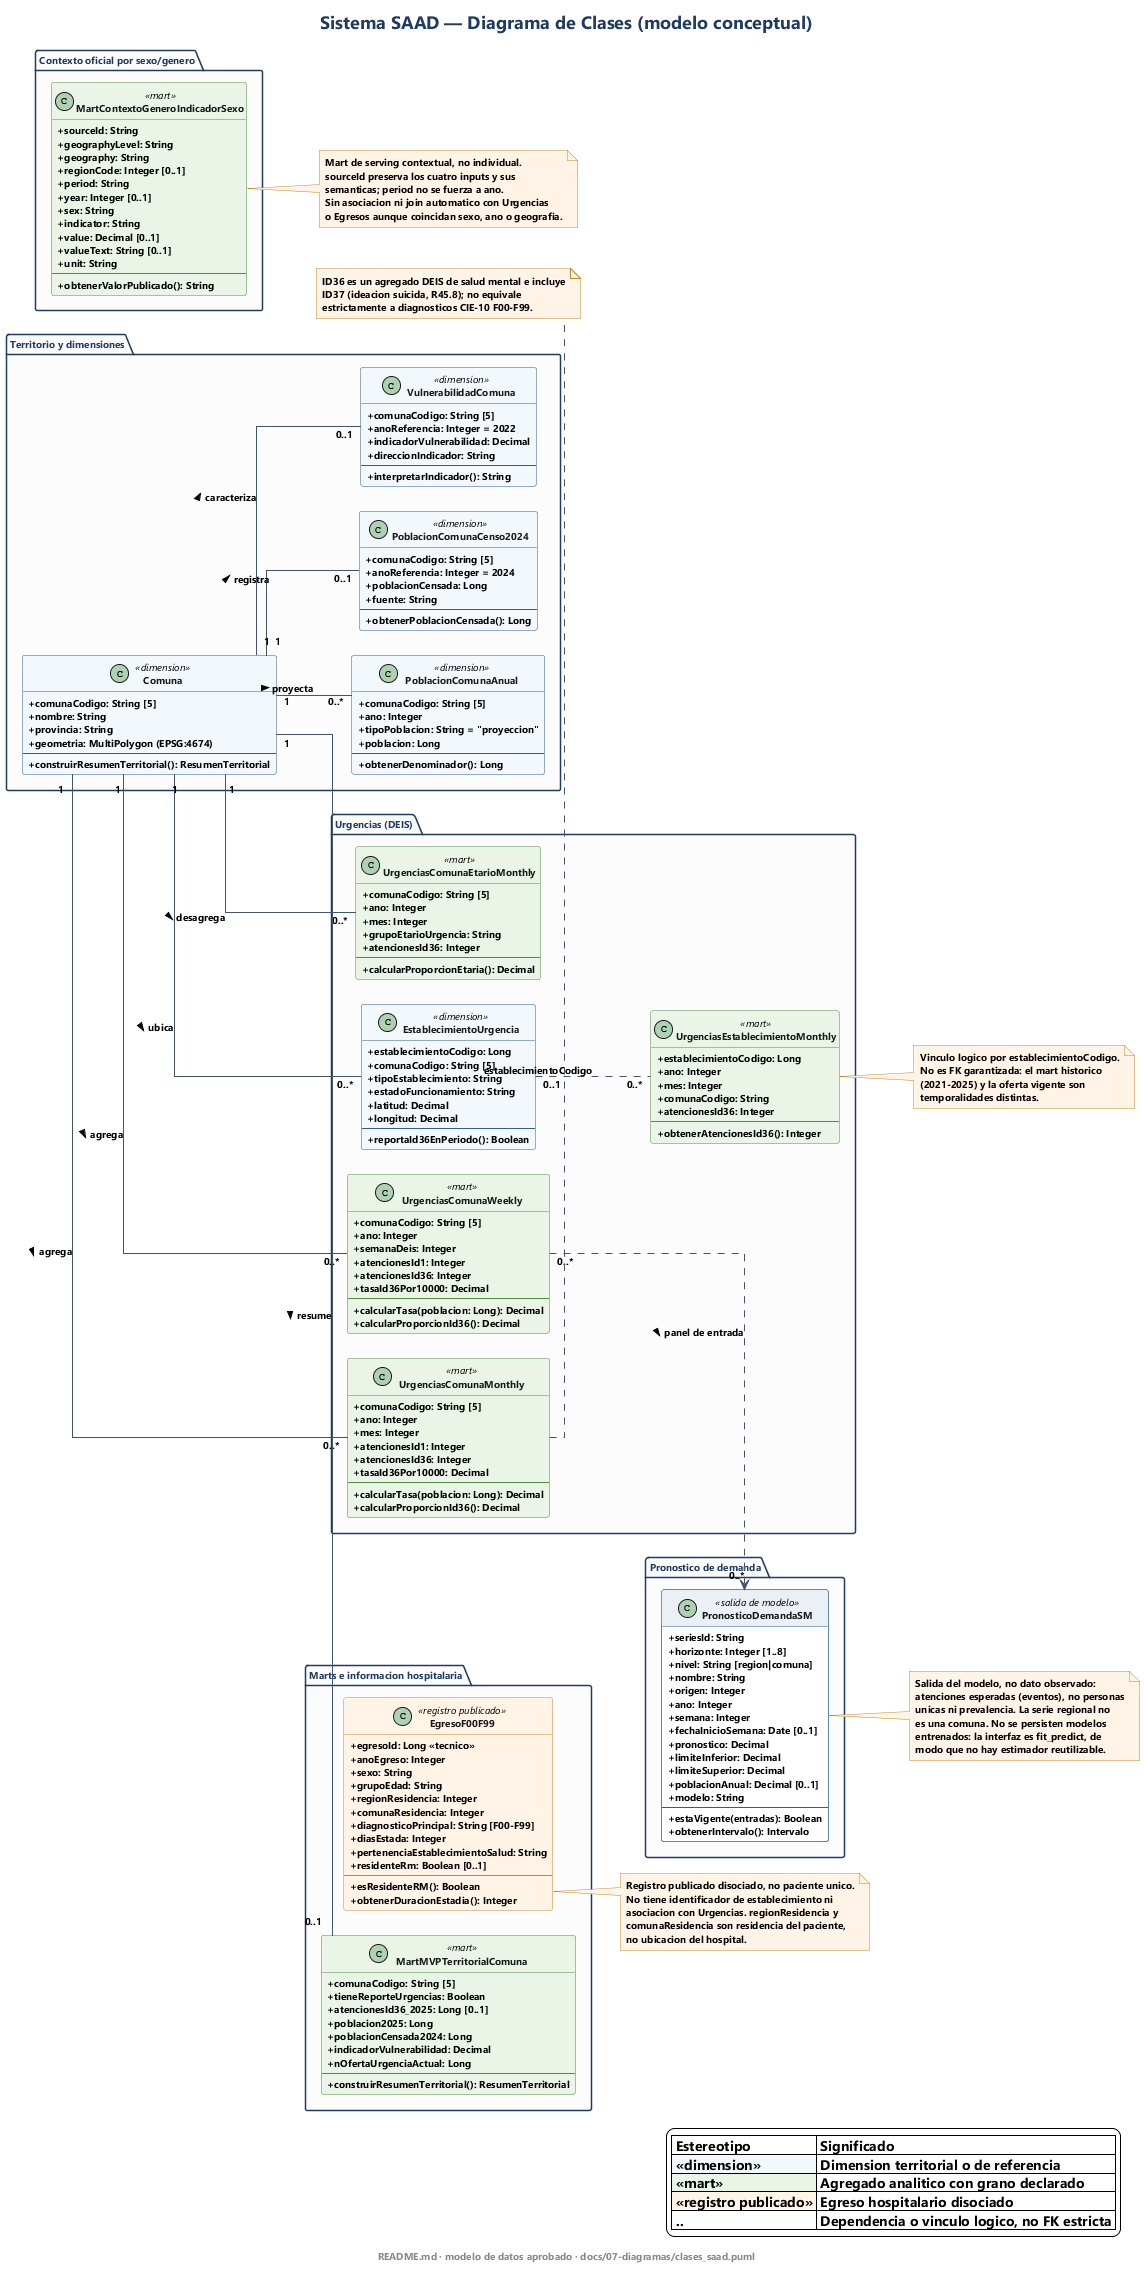

The diagram above was rendered by PlantUML. Its source (embedded in the PNG):
@startuml clases_saad
'=====================================================================
' SAAD - Diagrama de Clases (UML 2.5)
'
' Proyecto : Sistema de Analisis y Anticipacion de Demanda de Urgencia
'            en Salud Mental para la Region Metropolitana
' Fuente   : README.md, PROJECT_CONTEXT.md y modelo de datos aprobado
'            (docs/07-diagramas/15-modelo-base-datos/).
'
' El diagrama es conceptual: sintetiza clases del dominio y sus
' operaciones minimas; no reproduce todas las columnas del ERD.
' Render   : java -jar plantuml.jar -charset UTF-8 -Playout=smetana
'=====================================================================

title Sistema SAAD — Diagrama de Clases (modelo conceptual)

left to right direction
skinparam backgroundColor #FFFFFF
skinparam shadowing false
skinparam linetype ortho
skinparam nodesep 25
skinparam ranksep 40
skinparam defaultFontName "Segoe UI"
skinparam defaultFontSize 10
skinparam titleFontSize 18
skinparam titleFontColor #1F3B63
skinparam ArrowColor #44546A
skinparam classAttributeIconSize 0

skinparam class {
  BackgroundColor #FFFFFF
  BorderColor #2E5E8C
  FontColor #1A1A1A
  HeaderBackgroundColor #EAF0F6
  BackgroundColor<<dimension>> #F3F8FC
  BorderColor<<dimension>> #2E5E8C
  BackgroundColor<<mart>> #EAF4E7
  BorderColor<<mart>> #4E8C3F
  BackgroundColor<<registro publicado>> #FFF4E5
  BorderColor<<registro publicado>> #C08B2F
}
skinparam package {
  BackgroundColor #FCFCFD
  BorderColor #1F3B63
  FontColor #1F3B63
  FontStyle bold
}
skinparam note {
  BackgroundColor #FFF4E5
  BorderColor #C08B2F
}

'---------------------------------------------------------------------
' Dominio territorial y dimensiones
'---------------------------------------------------------------------
package "Territorio y dimensiones" {
  class Comuna <<dimension>> {
    +comunaCodigo: String [5]
    +nombre: String
    +provincia: String
    +geometria: MultiPolygon (EPSG:4674)
    --
    +construirResumenTerritorial(): ResumenTerritorial
  }

  class PoblacionComunaAnual <<dimension>> {
    +comunaCodigo: String [5]
    +ano: Integer
    +tipoPoblacion: String = "proyeccion"
    +poblacion: Long
    --
    +obtenerDenominador(): Long
  }

  class PoblacionComunaCenso2024 <<dimension>> {
    +comunaCodigo: String [5]
    +anoReferencia: Integer = 2024
    +poblacionCensada: Long
    +fuente: String
    --
    +obtenerPoblacionCensada(): Long
  }

  class VulnerabilidadComuna <<dimension>> {
    +comunaCodigo: String [5]
    +anoReferencia: Integer = 2022
    +indicadorVulnerabilidad: Decimal
    +direccionIndicador: String
    --
    +interpretarIndicador(): String
  }
}

'---------------------------------------------------------------------
' Dominio de urgencias
'---------------------------------------------------------------------
package "Urgencias (DEIS)" {
  class EstablecimientoUrgencia <<dimension>> {
    +establecimientoCodigo: Long
    +comunaCodigo: String [5]
    +tipoEstablecimiento: String
    +estadoFuncionamiento: String
    +latitud: Decimal
    +longitud: Decimal
    --
    +reportaId36EnPeriodo(): Boolean
  }

  class UrgenciasComunaWeekly <<mart>> {
    +comunaCodigo: String [5]
    +ano: Integer
    +semanaDeis: Integer
    +atencionesId1: Integer
    +atencionesId36: Integer
    +tasaId36Por10000: Decimal
    --
    +calcularTasa(poblacion: Long): Decimal
    +calcularProporcionId36(): Decimal
  }

  class UrgenciasComunaMonthly <<mart>> {
    +comunaCodigo: String [5]
    +ano: Integer
    +mes: Integer
    +atencionesId1: Integer
    +atencionesId36: Integer
    +tasaId36Por10000: Decimal
    --
    +calcularTasa(poblacion: Long): Decimal
    +calcularProporcionId36(): Decimal
  }

  class UrgenciasEstablecimientoMonthly <<mart>> {
    +establecimientoCodigo: Long
    +ano: Integer
    +mes: Integer
    +comunaCodigo: String
    +atencionesId36: Integer
    --
    +obtenerAtencionesId36(): Integer
  }

  class UrgenciasComunaEtarioMonthly <<mart>> {
    +comunaCodigo: String [5]
    +ano: Integer
    +mes: Integer
    +grupoEtarioUrgencia: String
    +atencionesId36: Integer
    --
    +calcularProporcionEtaria(): Decimal
  }
}

'---------------------------------------------------------------------
' Integracion territorial y hospitalizacion
'---------------------------------------------------------------------
package "Marts e informacion hospitalaria" {
  class MartMVPTerritorialComuna <<mart>> {
    +comunaCodigo: String [5]
    +tieneReporteUrgencias: Boolean
    +atencionesId36_2025: Long [0..1]
    +poblacion2025: Long
    +poblacionCensada2024: Long
    +indicadorVulnerabilidad: Decimal
    +nOfertaUrgenciaActual: Long
    --
    +construirResumenTerritorial(): ResumenTerritorial
  }

  class EgresoF00F99 <<registro publicado>> {
    +egresoId: Long <<tecnico>>
    +anoEgreso: Integer
    +sexo: String
    +grupoEdad: String
    +regionResidencia: Integer
    +comunaResidencia: Integer
    +diagnosticoPrincipal: String [F00-F99]
    +diasEstada: Integer
    +pertenenciaEstablecimientoSalud: String
    +residenteRm: Boolean [0..1]
    --
    +esResidenteRM(): Boolean
    +obtenerDuracionEstadia(): Integer
  }
}

'---------------------------------------------------------------------
' Salida del modelo de demanda
'---------------------------------------------------------------------
package "Pronostico de demanda" {
  class PronosticoDemandaSM <<salida de modelo>> {
    +seriesId: String
    +horizonte: Integer [1..8]
    +nivel: String [region|comuna]
    +nombre: String
    +origen: Integer
    +ano: Integer
    +semana: Integer
    +fechaInicioSemana: Date [0..1]
    +pronostico: Decimal
    +limiteInferior: Decimal
    +limiteSuperior: Decimal
    +poblacionAnual: Decimal [0..1]
    +modelo: String
    --
    +estaVigente(entradas): Boolean
    +obtenerIntervalo(): Intervalo
  }
}

'---------------------------------------------------------------------
' Contexto interpretativo oficial por sexo/genero
'---------------------------------------------------------------------
package "Contexto oficial por sexo/genero" {
  class MartContextoGeneroIndicadorSexo <<mart>> {
    +sourceId: String
    +geographyLevel: String
    +geography: String
    +regionCode: Integer [0..1]
    +period: String
    +year: Integer [0..1]
    +sex: String
    +indicator: String
    +value: Decimal [0..1]
    +valueText: String [0..1]
    +unit: String
    --
    +obtenerValorPublicado(): String
  }
}

'---------------------------------------------------------------------
' Relaciones territoriales y de granularidad
'---------------------------------------------------------------------
Comuna "1" -- "0..*" PoblacionComunaAnual : proyecta >
Comuna "1" -- "0..1" PoblacionComunaCenso2024 : registra >
Comuna "1" -- "0..1" VulnerabilidadComuna : caracteriza >
Comuna "1" -- "0..*" EstablecimientoUrgencia : ubica >

Comuna "1" -- "0..*" UrgenciasComunaWeekly : agrega >
Comuna "1" -- "0..*" UrgenciasComunaMonthly : agrega >
Comuna "1" -- "0..*" UrgenciasComunaEtarioMonthly : desagrega >
Comuna "1" -- "0..1" MartMVPTerritorialComuna : resume >

EstablecimientoUrgencia "0..1" .. "0..*" UrgenciasEstablecimientoMonthly : establecimientoCodigo

UrgenciasComunaWeekly "0..*" ..> "0..*" PronosticoDemandaSM : panel de entrada >

'---------------------------------------------------------------------
' Restricciones semanticas que no se expresan como asociaciones
'---------------------------------------------------------------------
note right of PronosticoDemandaSM
  Salida del modelo, no dato observado:
  atenciones esperadas (eventos), no personas
  unicas ni prevalencia. La serie regional no
  es una comuna. No se persisten modelos
  entrenados: la interfaz es fit_predict, de
  modo que no hay estimador reutilizable.
end note

note right of UrgenciasEstablecimientoMonthly
  Vinculo logico por establecimientoCodigo.
  No es FK garantizada: el mart historico
  (2021-2025) y la oferta vigente son
  temporalidades distintas.
end note

note right of EgresoF00F99
  Registro publicado disociado, no paciente unico.
  No tiene identificador de establecimiento ni
  asociacion con Urgencias. regionResidencia y
  comunaResidencia son residencia del paciente,
  no ubicacion del hospital.
end note

note right of MartContextoGeneroIndicadorSexo
  Mart de serving contextual, no individual.
  sourceId preserva los cuatro inputs y sus
  semanticas; period no se fuerza a ano.
  Sin asociacion ni join automatico con Urgencias
  o Egresos aunque coincidan sexo, ano o geografia.
end note

note bottom of UrgenciasComunaMonthly
  ID36 es un agregado DEIS de salud mental e incluye
  ID37 (ideacion suicida, R45.8); no equivale
  estrictamente a diagnosticos CIE-10 F00-F99.
end note

legend right
  |= Estereotipo |= Significado |
  |<#F3F8FC> <<dimension>> | Dimension territorial o de referencia |
  |<#EAF4E7> <<mart>> | Agregado analitico con grano declarado |
  |<#FFF4E5> <<registro publicado>> | Egreso hospitalario disociado |
  | .. | Dependencia o vinculo logico, no FK estricta |
endlegend

footer README.md · modelo de datos aprobado · docs/07-diagramas/clases_saad.puml
@enduml